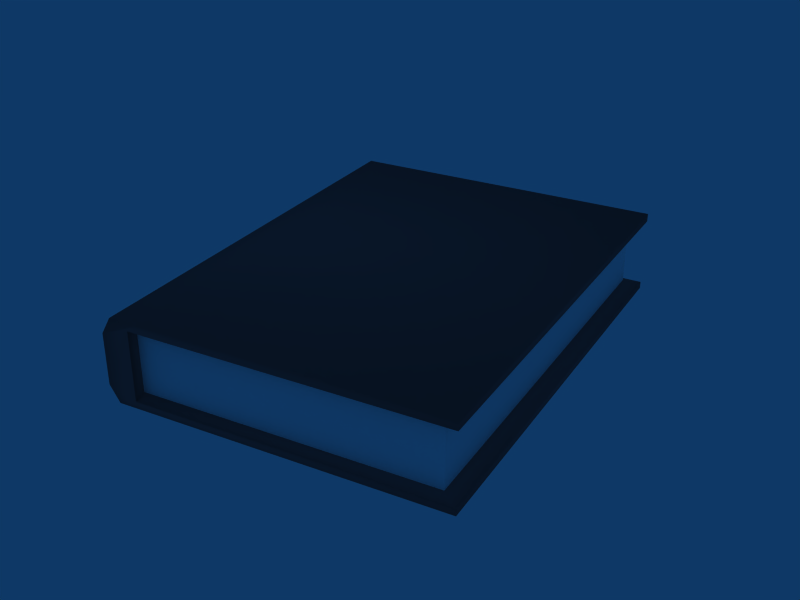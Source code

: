 # Source: Book.blend  (saved by Blender 2.42.0; exported with 4.5.12 LTS)
import bpy
from mathutils import Matrix  # noqa: F401  (used for matrix-valued properties, if any)

bpy.ops.wm.read_factory_settings(use_empty=True)
scene = bpy.context.scene
scene.name = 'Scene'

# ---- collections
col_collection_1 = bpy.data.collections.new('Collection 1'); scene.collection.children.link(col_collection_1)

# ---- materials (node trees are filled in below, after node groups)
mat_fletet = bpy.data.materials.new('fletet')
mat_fletet.alpha_threshold = 0.0
mat_fletet.preview_render_type = 'FLAT'
mat_fletet.diffuse_color = (1.0, 1.0, 1.0, 1.0)
mat_fletet.roughness = 0.5
mat_fletet.line_color = (0.0, 0.0, 0.0, 1.0)
mat_liber4 = bpy.data.materials.new('liber4')
mat_liber4.alpha_threshold = 0.0
mat_liber4.preview_render_type = 'FLAT'
mat_liber4.diffuse_color = (0.6172, 0.3934, 0.3934, 1.0)
mat_liber4.roughness = 0.5
mat_liber4.line_color = (0.0, 0.0, 0.0, 1.0)

# ---- material node trees

# ---- world
world_world = bpy.data.worlds.new('World'); scene.world = world_world
world_world.color = (0.05656, 0.2208, 0.4)
world_world.use_sun_shadow = False
world_world.sun_shadow_jitter_overblur = 0.0
world_world.cycles.sampling_method = 'MANUAL'
world_world.cycles.sample_map_resolution = 256

# ---- meshes
me_book = bpy.data.meshes.new('book')
me_book.from_pydata([(0.03955, -0.2838, 0.07808), (0.03955, 0.164, 0.07808), (0.03955, -0.2838, 0.011), (0.03955, 0.164, 0.011), (-0.2765, -0.2838, 0.07808), (-0.2765, 0.164, 0.07808), (-0.2765, -0.2838, 0.011), (-0.2765, 0.164, 0.011), (0.05663, 0.1764, -0.0002193), (0.05663, -0.2962, -0.0002193), (-0.2962, -0.2962, -0.0002193), (-0.2962, 0.1764, -0.0002193), (0.05663, 0.1764, 0.09058), (0.05663, -0.2962, 0.09058), (-0.2962, -0.2962, 0.09058), (-0.2962, 0.1764, 0.09058), (0.05663, -0.2962, 0.08191), (0.05663, 0.1764, 0.08191), (-0.3071, -0.2962, 0.07197), (-0.3071, 0.1764, 0.07197), (0.05663, -0.2962, 0.007164), (0.05663, 0.1764, 0.007164), (-0.3071, -0.2962, 0.01711), (-0.3071, 0.1764, 0.01711), (-0.2662, -0.2962, -0.0002193), (-0.2662, 0.1764, -0.0002193), (-0.2662, -0.2962, 0.09058), (-0.2662, 0.1764, 0.09058), (-0.2762, -0.2962, 0.08191), (-0.2762, 0.1764, 0.08191), (-0.2762, -0.2962, 0.007164), (-0.2762, 0.1764, 0.007164), (-0.2765, 0.164, 0.011), (-0.2765, -0.2838, 0.011), (-0.2765, 0.164, 0.07808), (-0.2765, -0.2838, 0.07808), (0.03955, 0.164, 0.011), (0.03955, -0.2838, 0.011), (0.03955, 0.164, 0.07808), (0.03955, -0.2838, 0.07808)], [], [(3, 7, 5, 1), (0, 4, 6, 2), (0, 2, 3, 1), (17, 12, 13, 16), (18, 14, 15, 19), (8, 21, 20, 9), (10, 22, 23, 11), (22, 18, 19, 23), (25, 8, 9, 24), (24, 10, 11, 25), (12, 27, 26, 13), (27, 15, 14, 26), (13, 26, 28, 16), (26, 14, 18, 28), (17, 29, 27, 12), (29, 19, 15, 27), (20, 30, 24, 9), (30, 22, 10, 24), (28, 18, 22, 30), (31, 23, 19, 29), (8, 25, 31, 21), (25, 11, 23, 31), (31, 29, 34, 32), (28, 30, 33, 35), (21, 31, 32, 36), (30, 20, 37, 33), (29, 17, 38, 34), (16, 28, 35, 39), (20, 21, 36, 37), (17, 16, 39, 38)])
me_book.polygons.foreach_set('use_smooth', [0, 0, 0, 1, 1, 1, 1, 1, 1, 1, 1, 1, 1, 1, 1, 1, 1, 1, 1, 1, 1, 1, 1, 1, 1, 1, 1, 1, 1, 1])
me_book.polygons.foreach_set('material_index', [0, 0, 0, 1, 1, 1, 1, 1, 1, 1, 1, 1, 1, 1, 1, 1, 1, 1, 1, 1, 1, 1, 1, 1, 1, 1, 1, 1, 1, 1])
me_book.materials.append(mat_fletet)
me_book.materials.append(mat_liber4)
me_book.use_remesh_preserve_volume = False
me_book.use_remesh_preserve_attributes = False
me_book.use_mirror_vertex_groups = False
me_book.update()

# ---- objects
ob_book = bpy.data.objects.new('book', me_book)

# ---- transforms, parenting, visibility, modifiers, constraints
ob_book.location = (0.0, 0.0, 0.0)
ob_book.rotation_euler = (-1.442e-08, 7.245e-09, 0.1912)
ob_book.scale = (0.6747, 0.6747, 0.6747)
ob_book.lock_rotations_4d = False
ob_book.empty_display_type = 'ARROWS'
ob_book.color = (0.0, 0.0, 0.0, 1.0)
ob_book.lineart.crease_threshold = 0.0

# ---- collection membership
col_collection_1.objects.link(ob_book)

# ---- scene / render settings (as saved in the file)
scene.frame_start = 1; scene.frame_end = 250; scene.frame_set(1)
scene.render.engine = 'BLENDER_EEVEE_NEXT'
scene.render.image_settings.file_format = 'JPEG'
scene.render.image_settings.color_mode = 'RGB'
scene.render.image_settings.compression = 90
scene.render.resolution_x = 1024
scene.render.resolution_y = 768
scene.render.resolution_percentage = 50
scene.render.pixel_aspect_x = 100.0
scene.render.pixel_aspect_y = 100.0
scene.render.fps = 25
scene.render.dither_intensity = 0.0
scene.render.use_compositing = False
scene.render.use_sequencer = False
scene.render.bake_bias = 0.0
scene.render.use_stamp_time = False
scene.render.use_stamp_date = False
scene.render.use_stamp_frame = False
scene.render.use_stamp_camera = False
scene.render.use_stamp_scene = False
scene.render.use_stamp_filename = False
scene.render.use_stamp_render_time = False
scene.render.stamp_font_size = 0
scene.cycles.use_denoising = False
scene.cycles.samples = 10
scene.cycles.sampling_pattern = 'TABULATED_SOBOL'
scene.cycles.light_sampling_threshold = 0.0
scene.cycles.use_adaptive_sampling = False
scene.cycles.use_light_tree = False
scene.cycles.blur_glossy = 0.0
scene.cycles.volume_bounces = 1
scene.cycles.pixel_filter_type = 'GAUSSIAN'
scene.cycles.sample_clamp_indirect = 0.0
scene.view_settings.view_transform = 'Raw'
bpy.context.view_layer.update()

# ---- added for rendering (the .blend has no active camera): camera
cam_auto = bpy.data.cameras.new('AutoCamera')
cam_auto.lens = 50.0
cam_auto.sensor_width = 36.0
cam_auto.clip_end = 1000.0
ob_auto_camera = bpy.data.objects.new('AutoCamera', cam_auto)
scene.collection.objects.link(ob_auto_camera)
ob_auto_camera.location = (0.36267, -0.581248, 0.380831)
ob_auto_camera.rotation_euler = (1.09748, -7.21219e-08, 0.694738)
scene.camera = ob_auto_camera
bpy.context.view_layer.update()
